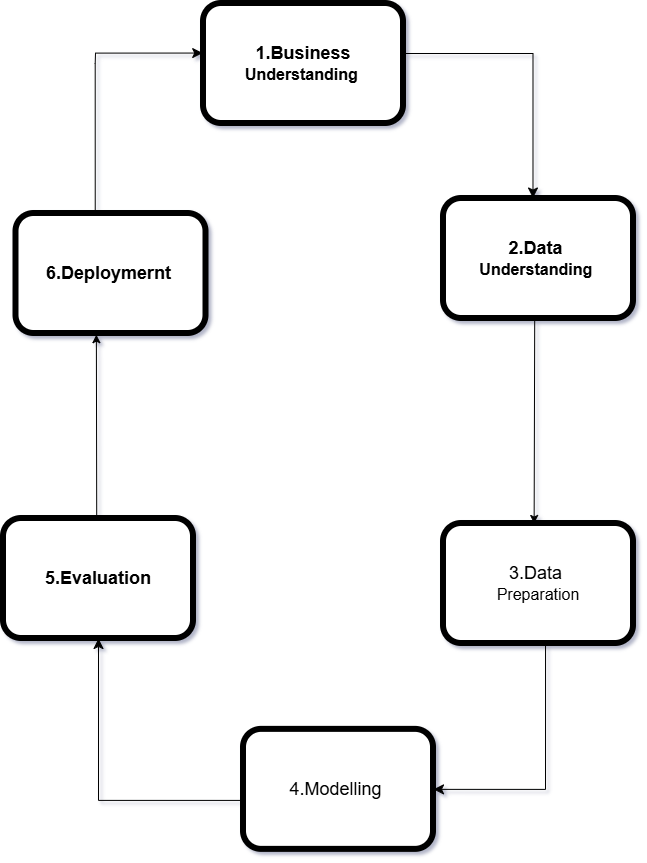

The diagram above was exported from draw.io. Its source (the exported page's mxGraphModel, read from the mxfile embedded in the PNG):
<mxGraphModel dx="715" dy="850" grid="1" gridSize="10" guides="1" tooltips="1" connect="1" arrows="1" fold="1" page="1" pageScale="1" pageWidth="827" pageHeight="1169" background="#ffffff" math="0" shadow="1">
  <root>
    <mxCell id="0" />
    <mxCell id="1" parent="0" />
    <mxCell id="CYpwpvs3qG6J26Cb9726-1" parent="1" style="rounded=1;whiteSpace=wrap;html=1;strokeWidth=6;" value="&lt;b&gt;&lt;font style=&quot;font-size: 18px;&quot;&gt;1.Business&lt;/font&gt;&lt;/b&gt;&lt;div&gt;&lt;b&gt;&lt;font size=&quot;3&quot;&gt;Understanding&lt;/font&gt;&lt;/b&gt;&amp;nbsp;&lt;/div&gt;" vertex="1">
      <mxGeometry height="120" width="200" x="520" y="70" as="geometry" />
    </mxCell>
    <mxCell id="CYpwpvs3qG6J26Cb9726-2" parent="1" style="rounded=1;whiteSpace=wrap;html=1;strokeWidth=6;" value="&lt;font style=&quot;font-size: 18px;&quot;&gt;&lt;b&gt;6.Deploymernt&amp;nbsp;&lt;/b&gt;&lt;/font&gt;" vertex="1">
      <mxGeometry height="120" width="190" x="332.5" y="280" as="geometry" />
    </mxCell>
    <mxCell id="CYpwpvs3qG6J26Cb9726-3" parent="1" style="rounded=1;whiteSpace=wrap;html=1;strokeWidth=6;" value="&lt;font style=&quot;font-size: 18px;&quot;&gt;&lt;b&gt;2.Data&amp;nbsp;&lt;/b&gt;&lt;/font&gt;&lt;div&gt;&lt;font size=&quot;3&quot;&gt;&lt;b&gt;Understanding&amp;nbsp;&lt;/b&gt;&lt;/font&gt;&lt;/div&gt;" vertex="1">
      <mxGeometry height="120" width="190" x="760" y="265" as="geometry" />
    </mxCell>
    <mxCell id="CYpwpvs3qG6J26Cb9726-4" parent="1" style="rounded=1;whiteSpace=wrap;html=1;strokeWidth=6;" value="&lt;font style=&quot;font-size: 18px;&quot;&gt;&lt;b&gt;5.Evaluation&lt;/b&gt;&lt;/font&gt;" vertex="1">
      <mxGeometry height="120" width="190" x="320" y="585" as="geometry" />
    </mxCell>
    <mxCell id="CYpwpvs3qG6J26Cb9726-5" parent="1" style="rounded=1;whiteSpace=wrap;html=1;strokeWidth=6;" value="&lt;font style=&quot;font-size: 18px;&quot;&gt;3.Data&amp;nbsp;&lt;/font&gt;&lt;div&gt;&lt;font size=&quot;3&quot;&gt;Preparation&lt;/font&gt;&lt;/div&gt;" vertex="1">
      <mxGeometry height="120" width="190" x="760" y="590" as="geometry" />
    </mxCell>
    <mxCell id="CYpwpvs3qG6J26Cb9726-6" parent="1" style="rounded=1;whiteSpace=wrap;html=1;strokeWidth=6;" value="&lt;font style=&quot;font-size: 18px;&quot;&gt;4.Modelling&amp;nbsp;&lt;/font&gt;" vertex="1">
      <mxGeometry height="120" width="190" x="560" y="795.87" as="geometry" />
    </mxCell>
    <mxCell id="CYpwpvs3qG6J26Cb9726-28" edge="1" parent="1" source="CYpwpvs3qG6J26Cb9726-2" style="edgeStyle=segmentEdgeStyle;endArrow=classic;html=1;curved=0;rounded=0;endSize=8;startSize=8;exitX=0.417;exitY=0.005;exitDx=0;exitDy=0;exitPerimeter=0;entryX=-0.004;entryY=0.413;entryDx=0;entryDy=0;entryPerimeter=0;" target="CYpwpvs3qG6J26Cb9726-1" value="">
      <mxGeometry height="50" relative="1" width="50" as="geometry">
        <Array as="points">
          <mxPoint x="412" y="130" />
          <mxPoint x="412" y="130" />
          <mxPoint x="412" y="120" />
        </Array>
        <mxPoint x="392.5" y="210" as="sourcePoint" />
        <mxPoint x="462.5" y="160" as="targetPoint" />
      </mxGeometry>
    </mxCell>
    <mxCell id="CYpwpvs3qG6J26Cb9726-29" edge="1" parent="1" style="edgeStyle=segmentEdgeStyle;endArrow=classic;html=1;curved=0;rounded=0;endSize=8;startSize=8;entryX=0.471;entryY=-0.004;entryDx=0;entryDy=0;entryPerimeter=0;" target="CYpwpvs3qG6J26Cb9726-3" value="">
      <mxGeometry height="50" relative="1" width="50" as="geometry">
        <Array as="points">
          <mxPoint x="850" y="120" />
        </Array>
        <mxPoint x="720" y="120" as="sourcePoint" />
        <mxPoint x="875" y="255" as="targetPoint" />
      </mxGeometry>
    </mxCell>
    <mxCell id="CYpwpvs3qG6J26Cb9726-30" edge="1" parent="1" source="CYpwpvs3qG6J26Cb9726-5" style="edgeStyle=segmentEdgeStyle;endArrow=classic;html=1;curved=0;rounded=0;endSize=8;startSize=8;entryX=1;entryY=0.5;entryDx=0;entryDy=0;exitX=0.537;exitY=1;exitDx=0;exitDy=0;exitPerimeter=0;" target="CYpwpvs3qG6J26Cb9726-6" value="">
      <mxGeometry height="50" relative="1" width="50" as="geometry">
        <Array as="points">
          <mxPoint x="862" y="856" />
        </Array>
        <mxPoint x="950" y="783.37" as="sourcePoint" />
        <mxPoint x="1079" y="928.37" as="targetPoint" />
      </mxGeometry>
    </mxCell>
    <mxCell id="CYpwpvs3qG6J26Cb9726-32" edge="1" parent="1" source="CYpwpvs3qG6J26Cb9726-3" style="endArrow=classic;html=1;rounded=0;entryX=0.477;entryY=0;entryDx=0;entryDy=0;entryPerimeter=0;exitX=0.48;exitY=1.004;exitDx=0;exitDy=0;exitPerimeter=0;" target="CYpwpvs3qG6J26Cb9726-5" value="">
      <mxGeometry height="50" relative="1" width="50" as="geometry">
        <mxPoint x="851" y="390" as="sourcePoint" />
        <mxPoint x="880" y="410" as="targetPoint" />
      </mxGeometry>
    </mxCell>
    <mxCell id="CYpwpvs3qG6J26Cb9726-33" edge="1" parent="1" source="CYpwpvs3qG6J26Cb9726-6" style="edgeStyle=segmentEdgeStyle;endArrow=classic;html=1;curved=0;rounded=0;endSize=8;startSize=8;entryX=0.5;entryY=1;entryDx=0;entryDy=0;exitX=-0.001;exitY=0.592;exitDx=0;exitDy=0;exitPerimeter=0;" target="CYpwpvs3qG6J26Cb9726-4" value="">
      <mxGeometry height="50" relative="1" width="50" as="geometry">
        <Array as="points">
          <mxPoint x="415" y="867" />
        </Array>
        <mxPoint x="550" y="867" as="sourcePoint" />
        <mxPoint x="359" y="906" as="targetPoint" />
      </mxGeometry>
    </mxCell>
    <mxCell id="CYpwpvs3qG6J26Cb9726-34" edge="1" parent="1" style="endArrow=classic;html=1;rounded=0;exitX=0.48;exitY=1.004;exitDx=0;exitDy=0;exitPerimeter=0;entryX=0.423;entryY=1.01;entryDx=0;entryDy=0;entryPerimeter=0;" target="CYpwpvs3qG6J26Cb9726-2" value="">
      <mxGeometry height="50" relative="1" width="50" as="geometry">
        <mxPoint x="413.21" y="585" as="sourcePoint" />
        <mxPoint x="404.9957142857142" y="470" as="targetPoint" />
      </mxGeometry>
    </mxCell>
  </root>
</mxGraphModel>